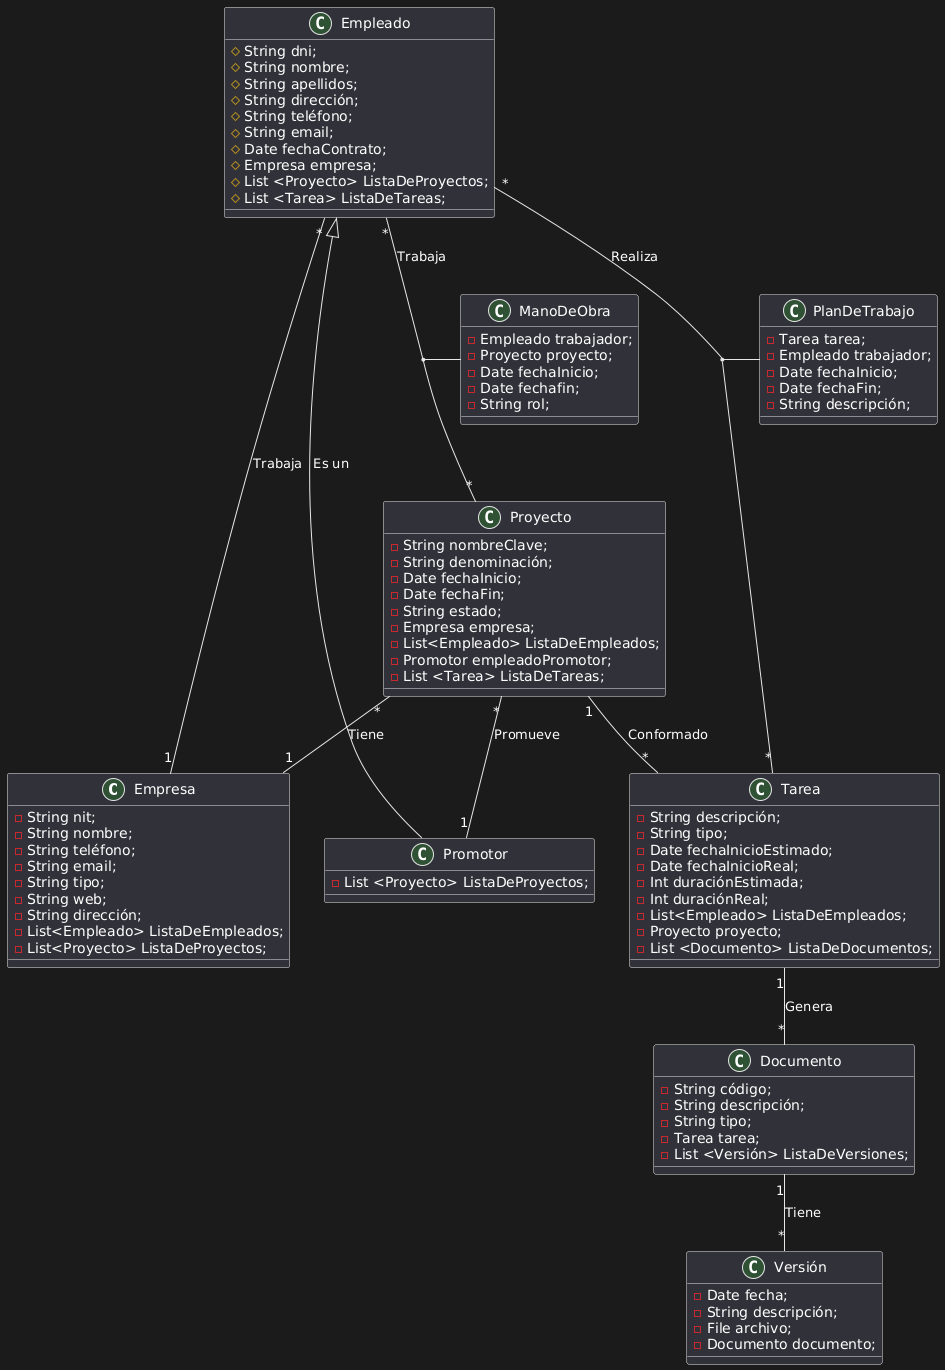

The diagram above was rendered by PlantUML. Its source (embedded in the PNG):
@startuml
class Empresa{
- String nit;
- String nombre;
- String teléfono;
- String email;
- String tipo;
- String web;
- String dirección;
- List<Empleado> ListaDeEmpleados;
- List<Proyecto> ListaDeProyectos;
}
class Proyecto{

- String nombreClave;
- String denominación;
- Date fechaInicio;
- Date fechaFin;
- String estado;
- Empresa empresa;
-List<Empleado> ListaDeEmpleados;
- Promotor empleadoPromotor;
-List <Tarea> ListaDeTareas;
}
class Empleado{
# String dni;
# String nombre;
# String apellidos;
# String dirección;
# String teléfono;
# String email;
# Date fechaContrato;
# Empresa empresa;
# List <Proyecto> ListaDeProyectos;
# List <Tarea> ListaDeTareas;
}
class Promotor{
-List <Proyecto> ListaDeProyectos;
}
class Tarea{

- String descripción;
- String tipo;
- Date fechaInicioEstimado;
- Date fechaInicioReal;
- Int duraciónEstimada;
- Int duraciónReal;
- List<Empleado> ListaDeEmpleados;
-Proyecto proyecto;
-List <Documento> ListaDeDocumentos;
}

class Documento{
-String código;
-String descripción; 
-String tipo;
-Tarea tarea;
-List <Versión> ListaDeVersiones;
}

class Versión{
-Date fecha;
-String descripción;
-File archivo;
-Documento documento;


}

class ManoDeObra{
-Empleado trabajador;
-Proyecto proyecto;
-Date fechaInicio;
-Date fechafin;
-String rol;
}

class PlanDeTrabajo{
-Tarea tarea;
-Empleado trabajador;
-Date fechaInicio;
-Date fechaFin;
-String descripción;
}

Empleado "*" -- "1" Empresa : Trabaja
Empleado <|-- Promotor : Es un
Proyecto "*" -- "1" Empresa : Tiene
Proyecto "*" -- "1" Promotor : Promueve
Proyecto "1" -- "*" Tarea : Conformado
Tarea "1" -- "*" Documento : Genera
Documento "1" -- "*" Versión : Tiene
Empleado "*" -- "*" Proyecto : Trabaja
(Empleado, Proyecto) -- ManoDeObra
Empleado "*" -- "*" Tarea : Realiza
(Empleado, Tarea) -- PlanDeTrabajo
@enduml